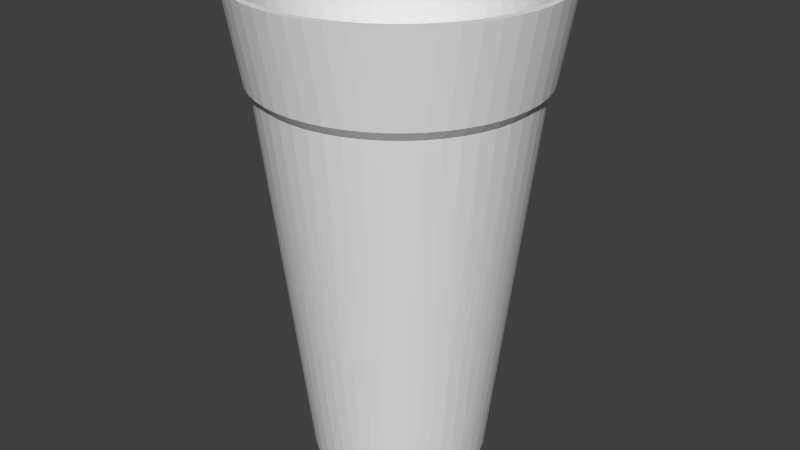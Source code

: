 # Source: Glass.blend  (saved by Blender 2.72.0; exported with 4.5.12 LTS)
import bpy
from mathutils import Matrix  # noqa: F401  (used for matrix-valued properties, if any)

bpy.ops.wm.read_factory_settings(use_empty=True)
scene = bpy.context.scene
scene.name = 'Scene'

# ---- collections
col_collection_1 = bpy.data.collections.new('Collection 1'); scene.collection.children.link(col_collection_1)

# ---- world
world_world = bpy.data.worlds.new('World'); scene.world = world_world
world_world.color = (0.05088, 0.05088, 0.05088)
world_world.use_sun_shadow = False
world_world.sun_shadow_jitter_overblur = 0.0
world_world.cycles.sampling_method = 'MANUAL'
world_world.cycles.sample_map_resolution = 256

# ---- meshes
me_glass_002 = bpy.data.meshes.new('Glass.002')
me_glass_002.from_pydata([(0.02572, 0.002, 0.0), (0.0254, 0.002, -0.004023), (0.0254, 0.002, 0.004023), (0.02446, 0.002, 0.007947), (0.02446, 0.002, -0.007947), (0.02291, 0.002, 0.01168), (0.02291, 0.002, -0.01168), (0.02081, 0.002, 0.01512), (0.02081, 0.002, -0.01512), (0.01819, 0.002, 0.01819), (0.01819, 0.002, -0.01819), (0.01512, 0.002, 0.02081), (0.01512, 0.002, -0.02081), (0.01168, 0.002, 0.02291), (0.01168, 0.002, -0.02291), (0.007947, 0.002, 0.02446), (0.007947, 0.002, -0.02446), (0.004023, 0.002, 0.0254), (0.004023, 0.002, -0.0254), (8.809e-19, 0.002, 0.02572), (-5.418e-18, 0.002, -0.02572), (-0.004023, 0.002, 0.0254), (-0.004023, 0.002, -0.0254), (-0.007947, 0.002, 0.02446), (-0.007947, 0.002, -0.02446), (-0.01168, 0.002, 0.02291), (-0.01168, 0.002, -0.02291), (-0.01512, 0.002, 0.02081), (-0.01512, 0.002, -0.02081), (-0.01819, 0.002, 0.01819), (-0.01819, 0.002, -0.01819), (-0.02081, 0.002, 0.01512), (-0.02081, 0.002, -0.01512), (-0.02291, 0.002, 0.01168), (-0.02291, 0.002, -0.01168), (-0.02446, 0.002, 0.007947), (-0.02446, 0.002, -0.007947), (-0.0254, 0.002, 0.004023), (-0.0254, 0.002, -0.004023), (-0.02572, 0.002, 3.15e-18), (0.03905, 0.1199, -0.004933), (0.02946, 0.03485, -0.001891), (0.03936, 0.1199, 0.0), (0.02897, 0.03485, -0.005643), (0.03812, 0.1199, -0.009788), (0.02802, 0.03485, -0.009302), (0.0266, 0.03485, -0.01281), (0.02474, 0.03485, -0.0161), (0.02248, 0.03485, -0.01914), (0.01985, 0.03485, -0.02185), (0.01689, 0.03485, -0.02421), (0.01365, 0.03485, -0.02617), (0.01019, 0.03485, -0.0277), (0.01676, 0.1199, -0.03561), (0.01216, 0.1199, -0.03743), (0.006569, 0.03485, -0.02878), (0.007375, 0.1199, -0.03866), (0.002835, 0.03485, -0.02938), (0.0366, 0.1199, -0.01449), (0.03449, 0.1199, -0.01896), (0.03184, 0.1199, -0.02313), (0.02869, 0.1199, -0.02694), (0.02509, 0.1199, -0.03033), (0.02109, 0.1199, -0.03323), (0.002471, 0.1199, -0.03928), (-0.0009461, 0.03485, -0.0295), (-0.002471, 0.1199, -0.03928), (-0.004711, 0.03485, -0.02914), (-0.008399, 0.03485, -0.0283), (-0.01195, 0.03485, -0.02699), (-0.0153, 0.03485, -0.02524), (-0.0184, 0.03485, -0.02308), (-0.02121, 0.03485, -0.02054), (-0.02366, 0.03485, -0.01766), (-0.02572, 0.03485, -0.01449), (-0.03184, 0.1199, -0.02313), (-0.03449, 0.1199, -0.01896), (-0.02736, 0.03485, -0.01108), (-0.0366, 0.1199, -0.01449), (-0.02855, 0.03485, -0.007488), (-0.007375, 0.1199, -0.03866), (-0.01216, 0.1199, -0.03743), (-0.01676, 0.1199, -0.03561), (-0.02109, 0.1199, -0.03323), (-0.02509, 0.1199, -0.03033), (-0.02869, 0.1199, -0.02694), (-0.03812, 0.1199, -0.009788), (-0.02928, 0.03485, -0.003775), (-0.03905, 0.1199, -0.004933), (-0.02952, 0.03485, -3.615e-18), (-0.02928, 0.03485, 0.003775), (-0.02855, 0.03485, 0.007488), (-0.02736, 0.03485, 0.01108), (-0.02572, 0.03485, 0.01449), (-0.02366, 0.03485, 0.01766), (-0.02121, 0.03485, 0.02054), (-0.02869, 0.1199, 0.02694), (-0.02509, 0.1199, 0.03033), (-0.0184, 0.03485, 0.02308), (-0.02109, 0.1199, 0.03323), (-0.0153, 0.03485, 0.02524), (-0.03936, 0.1199, -1.266e-17), (-0.03905, 0.1199, 0.004933), (-0.03812, 0.1199, 0.009788), (-0.0366, 0.1199, 0.01449), (-0.03449, 0.1199, 0.01896), (-0.03184, 0.1199, 0.02313), (-0.01676, 0.1199, 0.03561), (-0.01195, 0.03485, 0.02699), (-0.01216, 0.1199, 0.03743), (-0.008399, 0.03485, 0.0283), (-0.007375, 0.1199, 0.03866), (-0.004711, 0.03485, 0.02914), (-0.0009461, 0.03485, 0.0295), (0.002835, 0.03485, 0.02938), (0.006569, 0.03485, 0.02878), (0.01019, 0.03485, 0.0277), (0.01365, 0.03485, 0.02617), (0.01689, 0.03485, 0.02421), (0.02109, 0.1199, 0.03323), (0.02509, 0.1199, 0.03033), (0.01985, 0.03485, 0.02185), (0.02869, 0.1199, 0.02694), (0.02248, 0.03485, 0.01914), (-0.002471, 0.1199, 0.03928), (0.002471, 0.1199, 0.03928), (0.007375, 0.1199, 0.03866), (0.01216, 0.1199, 0.03743), (0.01676, 0.1199, 0.03561), (0.03184, 0.1199, 0.02313), (0.02474, 0.03485, 0.0161), (0.03449, 0.1199, 0.01896), (0.0266, 0.03485, 0.01281), (0.0366, 0.1199, 0.01449), (0.02802, 0.03485, 0.009302), (0.02897, 0.03485, 0.005643), (0.02946, 0.03485, 0.001891), (0.03812, 0.1199, 0.009788), (0.03905, 0.1199, 0.004933), (0.04108, 0.1228, 0.005086), (0.04139, 0.1228, 0.0), (0.04014, 0.1228, 0.0101), (0.0386, 0.1228, 0.01495), (0.03647, 0.1228, 0.01958), (0.03378, 0.1228, 0.02391), (0.03059, 0.1228, 0.02788), (0.02693, 0.1228, 0.03143), (0.02286, 0.1228, 0.0345), (0.01845, 0.1228, 0.03705), (0.01376, 0.1228, 0.03904), (0.008855, 0.1228, 0.04043), (0.003819, 0.1228, 0.04121), (-0.001275, 0.1228, 0.04137), (-0.006349, 0.1228, 0.0409), (-0.01133, 0.1228, 0.03981), (-0.01613, 0.1228, 0.03812), (-0.0207, 0.1228, 0.03585), (-0.02494, 0.1228, 0.03303), (-0.02881, 0.1228, 0.02971), (-0.03225, 0.1228, 0.02595), (-0.03519, 0.1228, 0.02179), (-0.0376, 0.1228, 0.0173), (-0.03944, 0.1228, 0.01255), (-0.04069, 0.1228, 0.007605), (-0.04131, 0.1228, 0.002548), (-0.04131, 0.1228, -0.002548), (-0.04069, 0.1228, -0.007605), (-0.03944, 0.1228, -0.01255), (-0.0376, 0.1228, -0.0173), (-0.03519, 0.1228, -0.02179), (-0.03225, 0.1228, -0.02595), (-0.02881, 0.1228, -0.02971), (-0.02494, 0.1228, -0.03303), (-0.0207, 0.1228, -0.03585), (-0.01613, 0.1228, -0.03812), (-0.01133, 0.1228, -0.03981), (-0.006349, 0.1228, -0.0409), (-0.001275, 0.1228, -0.04137), (0.003819, 0.1228, -0.04121), (0.008855, 0.1228, -0.04043), (0.01376, 0.1228, -0.03904), (0.01845, 0.1228, -0.03705), (0.02286, 0.1228, -0.0345), (0.02693, 0.1228, -0.03143), (0.03059, 0.1228, -0.02788), (0.03378, 0.1228, -0.02391), (0.03647, 0.1228, -0.01958), (0.0386, 0.1228, -0.01495), (0.04014, 0.1228, -0.0101), (0.04108, 0.1228, -0.005086), (0.04566, 0.15, 0.005337), (0.04597, 0.15, 0.0), (0.04473, 0.15, 0.0106), (0.0432, 0.15, 0.01572), (0.04108, 0.15, 0.02063), (0.03841, 0.15, 0.02526), (0.03522, 0.15, 0.02955), (0.03155, 0.15, 0.03344), (0.02745, 0.15, 0.03688), (0.02299, 0.15, 0.03981), (0.01821, 0.15, 0.04221), (0.01318, 0.15, 0.04404), (0.007983, 0.15, 0.04527), (0.002673, 0.15, 0.04589), (-0.002673, 0.15, 0.04589), (-0.007983, 0.15, 0.04527), (-0.01318, 0.15, 0.04404), (-0.01821, 0.15, 0.04221), (-0.02299, 0.15, 0.03981), (-0.02745, 0.15, 0.03688), (0.04473, 0.15, -0.0106), (0.04566, 0.15, -0.005337), (0.0432, 0.15, -0.01572), (0.04108, 0.15, -0.02063), (0.03841, 0.15, -0.02526), (0.03522, 0.15, -0.02955), (0.03155, 0.15, -0.03344), (0.02745, 0.15, -0.03688), (0.02299, 0.15, -0.03981), (0.01821, 0.15, -0.04221), (0.01318, 0.15, -0.04404), (0.007983, 0.15, -0.04527), (0.002673, 0.15, -0.04589), (-0.002673, 0.15, -0.04589), (-0.007983, 0.15, -0.04527), (-0.01318, 0.15, -0.04404), (-0.01821, 0.15, -0.04221), (-0.02299, 0.15, -0.03981), (-0.02745, 0.15, -0.03688), (-0.03155, 0.15, -0.03344), (-0.03522, 0.15, -0.02955), (-0.03841, 0.15, -0.02526), (-0.04108, 0.15, -0.02063), (-0.0432, 0.15, -0.01572), (-0.04473, 0.15, -0.0106), (-0.04566, 0.15, -0.005337), (-0.04597, 0.15, 5.63e-18), (-0.04566, 0.15, 0.005337), (-0.04473, 0.15, 0.0106), (-0.0432, 0.15, 0.01572), (-0.04108, 0.15, 0.02063), (-0.03841, 0.15, 0.02526), (-0.03522, 0.15, 0.02955), (-0.03155, 0.15, 0.03344), (0.04769, 0.15, 0.005472), (0.048, 0.15, 0.0), (0.04675, 0.15, 0.01087), (0.04521, 0.15, 0.01613), (0.04308, 0.15, 0.02118), (0.04038, 0.15, 0.02595), (0.03716, 0.15, 0.03038), (0.03345, 0.15, 0.03442), (0.02931, 0.15, 0.03801), (0.02479, 0.15, 0.0411), (0.01994, 0.15, 0.04366), (0.01483, 0.15, 0.04565), (0.009532, 0.15, 0.04704), (0.004108, 0.15, 0.04782), (-0.001371, 0.15, 0.04798), (-0.006831, 0.15, 0.04751), (-0.0122, 0.15, 0.04642), (-0.01741, 0.15, 0.04473), (-0.0224, 0.15, 0.04245), (-0.02709, 0.15, 0.03962), (-0.03143, 0.15, 0.03628), (-0.03536, 0.15, 0.03246), (-0.03883, 0.15, 0.02821), (-0.0418, 0.15, 0.0236), (-0.04421, 0.15, 0.01868), (-0.04606, 0.15, 0.01352), (-0.0473, 0.15, 0.008185), (-0.04792, 0.15, 0.00274), (-0.04792, 0.15, -0.00274), (-0.0473, 0.15, -0.008185), (-0.04606, 0.15, -0.01352), (-0.04421, 0.15, -0.01868), (-0.0418, 0.15, -0.0236), (-0.03883, 0.15, -0.02821), (-0.03536, 0.15, -0.03246), (-0.03143, 0.15, -0.03628), (-0.02709, 0.15, -0.03962), (-0.0224, 0.15, -0.04245), (-0.01741, 0.15, -0.04473), (-0.0122, 0.15, -0.04642), (-0.006831, 0.15, -0.04751), (-0.001371, 0.15, -0.04798), (0.004108, 0.15, -0.04782), (0.009532, 0.15, -0.04704), (0.01483, 0.15, -0.04565), (0.01994, 0.15, -0.04366), (0.02479, 0.15, -0.0411), (0.02931, 0.15, -0.03801), (0.03345, 0.15, -0.03442), (0.03716, 0.15, -0.03038), (0.04038, 0.15, -0.02595), (0.04308, 0.15, -0.02118), (0.04521, 0.15, -0.01613), (0.04675, 0.15, -0.01087), (0.04769, 0.15, -0.005472), (0.04297, 0.122, -0.005218), (0.04329, 0.122, 0.0), (0.04203, 0.122, -0.01036), (0.04047, 0.122, -0.01535), (0.03833, 0.122, -0.02012), (0.03562, 0.122, -0.02459), (0.0324, 0.122, -0.0287), (0.0287, 0.122, -0.0324), (0.02459, 0.122, -0.03562), (0.02012, 0.122, -0.03833), (0.01535, 0.122, -0.04047), (0.01036, 0.122, -0.04203), (0.005218, 0.122, -0.04297), (-5.028e-17, 0.122, -0.04329), (-0.005218, 0.122, -0.04297), (-0.01036, 0.122, -0.04203), (-0.01535, 0.122, -0.04047), (-0.02012, 0.122, -0.03833), (-0.02459, 0.122, -0.03562), (-0.0287, 0.122, -0.0324), (-0.0324, 0.122, -0.0287), (-0.03562, 0.122, -0.02459), (-0.03833, 0.122, -0.02012), (-0.04047, 0.122, -0.01535), (-0.04203, 0.122, -0.01036), (-0.04297, 0.122, -0.005218), (-0.04329, 0.122, 5.301e-18), (-0.04297, 0.122, 0.005218), (-0.04203, 0.122, 0.01036), (-0.04047, 0.122, 0.01535), (-0.03833, 0.122, 0.02012), (-0.03562, 0.122, 0.02459), (-0.0324, 0.122, 0.0287), (-0.0287, 0.122, 0.0324), (-0.02459, 0.122, 0.03562), (-0.02012, 0.122, 0.03833), (-0.01535, 0.122, 0.04047), (-0.01036, 0.122, 0.04203), (-0.005218, 0.122, 0.04297), (-3.968e-17, 0.122, 0.04329), (0.005218, 0.122, 0.04297), (0.01036, 0.122, 0.04203), (0.01535, 0.122, 0.04047), (0.02012, 0.122, 0.03833), (0.02459, 0.122, 0.03562), (0.0287, 0.122, 0.0324), (0.0324, 0.122, 0.0287), (0.03562, 0.122, 0.02459), (0.03833, 0.122, 0.02012), (0.04047, 0.122, 0.01535), (0.04203, 0.122, 0.01036), (0.04297, 0.122, 0.005218), (0.04097, 0.1192, -0.005074), (0.04129, 0.1192, 0.0), (0.04004, 0.1192, -0.01007), (0.0385, 0.1192, -0.01491), (0.03637, 0.1192, -0.01953), (0.0337, 0.1192, -0.02385), (0.03051, 0.1192, -0.02782), (0.02686, 0.1192, -0.03135), (0.02281, 0.1192, -0.03442), (0.0184, 0.1192, -0.03696), (0.01372, 0.1192, -0.03894), (0.008833, 0.1192, -0.04033), (0.00381, 0.1192, -0.04111), (-0.001271, 0.1192, -0.04127), (-0.006333, 0.1192, -0.0408), (-0.0113, 0.1192, -0.03971), (-0.01609, 0.1192, -0.03802), (-0.02064, 0.1192, -0.03576), (-0.02488, 0.1192, -0.03295), (-0.02874, 0.1192, -0.02964), (-0.03217, 0.1192, -0.02588), (-0.0351, 0.1192, -0.02173), (-0.03751, 0.1192, -0.01726), (-0.03934, 0.1192, -0.01252), (-0.04058, 0.1192, -0.007587), (-0.04121, 0.1192, -0.002542), (-0.04121, 0.1192, 0.002542), (-0.04058, 0.1192, 0.007587), (-0.03934, 0.1192, 0.01252), (-0.03751, 0.1192, 0.01726), (-0.0351, 0.1192, 0.02173), (-0.03217, 0.1192, 0.02588), (-0.02874, 0.1192, 0.02964), (-0.02488, 0.1192, 0.03295), (-0.02064, 0.1192, 0.03576), (-0.01609, 0.1192, 0.03802), (-0.0113, 0.1192, 0.03971), (-0.006333, 0.1192, 0.0408), (-0.001271, 0.1192, 0.04127), (0.00381, 0.1192, 0.04111), (0.008833, 0.1192, 0.04033), (0.01372, 0.1192, 0.03894), (0.0184, 0.1192, 0.03696), (0.02281, 0.1192, 0.03442), (0.02686, 0.1192, 0.03135), (0.03051, 0.1192, 0.02782), (0.0337, 0.1192, 0.02385), (0.03637, 0.1192, 0.01953), (0.0385, 0.1192, 0.01491), (0.04004, 0.1192, 0.01007), (0.04097, 0.1192, 0.005074), (0.02719, -9.541e-18, -0.004099), (0.03091, 0.02995, -0.001906), (0.0275, 0.0, 0.0), (0.03044, 0.02995, -0.00569), (0.02628, -9.541e-18, -0.008106), (0.02951, 0.02995, -0.009387), (0.03091, 0.02995, 0.001906), (0.02719, -9.541e-18, 0.004099), (0.03044, 0.02995, 0.00569), (0.02628, -9.541e-18, 0.008106), (0.02951, 0.02995, 0.009387), (0.02813, 0.02995, 0.01294), (0.02633, 0.02995, 0.0163), (0.02412, 0.02995, 0.01941), (0.02272, -9.541e-18, 0.01549), (0.02016, -9.541e-18, 0.0187), (0.02478, -9.541e-18, 0.01193), (0.02813, 0.02995, -0.01294), (0.02272, -9.541e-18, -0.01549), (0.02633, 0.02995, -0.0163), (0.02478, -9.541e-18, -0.01193), (0.02412, 0.02995, -0.01941), (0.02016, -9.541e-18, -0.0187), (0.02156, 0.02995, -0.02223), (0.01715, -9.541e-18, -0.0215), (0.01866, 0.02995, -0.02471), (0.01375, -9.541e-18, -0.02382), (0.01548, 0.02995, -0.02682), (0.01207, 0.02995, -0.02852), (0.006119, -9.541e-18, -0.02681), (0.008474, 0.02995, -0.02978), (0.01005, -9.541e-18, -0.0256), (0.00475, 0.02995, -0.0306), (0.002055, -9.541e-18, -0.02742), (0.0009536, 0.02995, -0.03095), (-0.002055, -9.541e-18, -0.02742), (-0.002857, 0.02995, -0.03083), (-0.006119, -9.541e-18, -0.02681), (-0.006625, 0.02995, -0.03025), (-0.01029, 0.02995, -0.02921), (-0.01375, -9.541e-18, -0.02382), (-0.0138, 0.02995, -0.02772), (-0.01005, -9.541e-18, -0.0256), (-0.0171, 0.02995, -0.02581), (-0.01715, -9.541e-18, -0.0215), (-0.02015, 0.02995, -0.02352), (-0.02016, -9.541e-18, -0.0187), (-0.02288, 0.02995, -0.02086), (-0.02527, 0.02995, -0.01789), (-0.02478, -9.541e-18, -0.01193), (-0.02728, 0.02995, -0.01465), (-0.02272, -9.541e-18, -0.01549), (-0.02887, 0.02995, -0.01119), (-0.02628, -9.541e-18, -0.008106), (-0.03003, 0.02995, -0.007553), (-0.02719, -9.541e-18, -0.004099), (-0.03073, 0.02995, -0.003805), (-0.0275, -9.541e-18, 3.368e-18), (-0.03097, 0.02995, 3.792e-18), (-0.03073, 0.02995, 0.003805), (-0.02628, -9.541e-18, 0.008106), (-0.03003, 0.02995, 0.007553), (-0.02719, -9.541e-18, 0.004099), (-0.02887, 0.02995, 0.01119), (-0.02478, -9.541e-18, 0.01193), (-0.02728, 0.02995, 0.01465), (-0.02272, -9.541e-18, 0.01549), (-0.02527, 0.02995, 0.01789), (-0.02016, -9.541e-18, 0.0187), (-0.02288, 0.02995, 0.02086), (-0.02015, 0.02995, 0.02352), (-0.01375, -9.541e-18, 0.02382), (-0.0171, 0.02995, 0.02581), (-0.01715, -9.541e-18, 0.0215), (-0.0138, 0.02995, 0.02772), (-0.01005, -9.541e-18, 0.0256), (-0.01029, 0.02995, 0.02921), (-0.006119, -9.541e-18, 0.02681), (-0.006625, 0.02995, 0.03025), (-0.002857, 0.02995, 0.03083), (0.002055, -9.541e-18, 0.02742), (0.0009536, 0.02995, 0.03095), (-0.002055, -9.541e-18, 0.02742), (0.00475, 0.02995, 0.0306), (0.006119, -9.541e-18, 0.02681), (0.008474, 0.02995, 0.02978), (0.01005, -9.541e-18, 0.0256), (0.01207, 0.02995, 0.02852), (0.01375, -9.541e-18, 0.02382), (0.01548, 0.02995, 0.02682), (0.01866, 0.02995, 0.02471), (0.02156, 0.02995, 0.02223), (0.01715, -9.541e-18, 0.0215)], [], [(0, 1, 2), (2, 1, 3), (3, 1, 4), (5, 4, 6), (7, 6, 8), (9, 8, 10), (11, 10, 12), (13, 12, 14), (15, 14, 16), (17, 16, 18), (19, 18, 20), (21, 20, 22), (23, 22, 24), (25, 24, 26), (27, 26, 28), (29, 28, 30), (31, 30, 32), (33, 32, 34), (35, 34, 36), (37, 36, 38), (39, 37, 38), (3, 4, 5), (5, 6, 7), (7, 8, 9), (9, 10, 11), (11, 12, 13), (13, 14, 15), (15, 16, 17), (17, 18, 19), (19, 20, 21), (21, 22, 23), (23, 24, 25), (25, 26, 27), (27, 28, 29), (29, 30, 31), (31, 32, 33), (33, 34, 35), (35, 36, 37), (40, 41, 42), (40, 43, 41), (40, 44, 43), (43, 44, 45), (4, 45, 46), (6, 46, 47), (8, 47, 48), (10, 48, 49), (12, 49, 50), (14, 50, 51), (52, 51, 53), (54, 52, 53), (54, 55, 52), (54, 56, 55), (55, 56, 57), (18, 57, 20), (18, 55, 57), (18, 16, 55), (55, 16, 52), (52, 16, 14), (51, 52, 14), (44, 58, 45), (45, 58, 46), (46, 58, 59), (47, 59, 60), (48, 60, 61), (49, 61, 62), (50, 62, 63), (51, 63, 53), (51, 50, 63), (46, 59, 47), (47, 60, 48), (48, 61, 49), (49, 62, 50), (56, 64, 57), (57, 64, 65), (20, 65, 22), (20, 57, 65), (64, 66, 65), (65, 66, 67), (22, 67, 68), (24, 68, 69), (26, 69, 70), (28, 70, 71), (30, 71, 72), (32, 72, 73), (74, 73, 75), (76, 74, 75), (76, 77, 74), (76, 78, 77), (77, 78, 79), (36, 79, 38), (36, 77, 79), (36, 34, 77), (77, 34, 74), (74, 34, 32), (73, 74, 32), (66, 80, 67), (67, 80, 68), (68, 80, 81), (69, 81, 82), (70, 82, 83), (71, 83, 84), (72, 84, 85), (73, 85, 75), (73, 72, 85), (68, 81, 69), (69, 82, 70), (70, 83, 71), (71, 84, 72), (78, 86, 79), (79, 86, 87), (38, 87, 39), (38, 79, 87), (86, 88, 87), (87, 88, 89), (39, 89, 90), (37, 90, 91), (35, 91, 92), (33, 92, 93), (31, 93, 94), (95, 94, 96), (97, 95, 96), (97, 98, 95), (97, 99, 98), (98, 99, 100), (27, 100, 25), (27, 98, 100), (27, 29, 98), (98, 29, 95), (95, 29, 31), (94, 95, 31), (88, 101, 89), (89, 101, 102), (90, 102, 103), (91, 103, 104), (92, 104, 105), (93, 105, 106), (94, 106, 96), (94, 93, 106), (89, 102, 90), (90, 103, 91), (91, 104, 92), (92, 105, 93), (99, 107, 100), (100, 107, 108), (25, 108, 23), (25, 100, 108), (107, 109, 108), (108, 109, 110), (23, 110, 21), (23, 108, 110), (109, 111, 110), (110, 111, 112), (21, 112, 113), (19, 113, 114), (17, 114, 115), (15, 115, 116), (13, 116, 117), (118, 117, 119), (120, 118, 119), (120, 121, 118), (120, 122, 121), (121, 122, 123), (9, 123, 7), (9, 121, 123), (9, 11, 121), (121, 11, 118), (118, 11, 13), (117, 118, 13), (111, 124, 112), (112, 124, 113), (113, 124, 125), (114, 125, 126), (115, 126, 127), (116, 127, 128), (117, 128, 119), (117, 116, 128), (113, 125, 114), (114, 126, 115), (115, 127, 116), (122, 129, 123), (123, 129, 130), (7, 130, 5), (7, 123, 130), (129, 131, 130), (130, 131, 132), (5, 132, 3), (5, 130, 132), (131, 133, 132), (132, 133, 134), (3, 134, 135), (2, 135, 136), (0, 136, 41), (1, 41, 43), (4, 43, 45), (4, 1, 43), (133, 137, 134), (134, 137, 135), (135, 137, 138), (136, 138, 42), (41, 136, 42), (135, 138, 136), (0, 2, 136), (2, 3, 135), (134, 3, 132), (13, 15, 116), (15, 17, 115), (17, 19, 114), (19, 21, 113), (112, 21, 110), (31, 33, 93), (33, 35, 92), (35, 37, 91), (37, 39, 90), (89, 39, 87), (32, 30, 72), (30, 28, 71), (28, 26, 70), (26, 24, 69), (24, 22, 68), (67, 22, 65), (14, 12, 50), (12, 10, 49), (10, 8, 48), (8, 6, 47), (6, 4, 46), (1, 0, 41), (139, 140, 42), (138, 139, 42), (138, 141, 139), (138, 137, 141), (141, 137, 142), (142, 137, 133), (143, 133, 131), (144, 131, 129), (145, 129, 122), (146, 122, 120), (147, 120, 119), (148, 119, 128), (149, 128, 127), (150, 127, 126), (151, 126, 125), (152, 125, 124), (153, 124, 111), (154, 111, 109), (155, 109, 107), (156, 107, 99), (157, 99, 97), (158, 97, 96), (159, 96, 106), (160, 106, 105), (161, 105, 104), (162, 104, 103), (163, 103, 102), (101, 163, 102), (101, 164, 163), (101, 165, 164), (101, 88, 165), (165, 88, 166), (166, 88, 86), (167, 86, 78), (168, 78, 76), (169, 76, 75), (170, 75, 85), (171, 85, 84), (172, 84, 83), (173, 83, 82), (174, 82, 81), (175, 81, 80), (176, 80, 66), (177, 66, 64), (178, 64, 56), (179, 56, 54), (180, 54, 53), (181, 53, 63), (182, 63, 62), (183, 62, 61), (184, 61, 60), (185, 60, 59), (186, 59, 58), (187, 58, 44), (188, 44, 40), (189, 40, 42), (140, 189, 42), (189, 188, 40), (188, 187, 44), (187, 186, 58), (186, 185, 59), (185, 184, 60), (184, 183, 61), (183, 182, 62), (182, 181, 63), (181, 180, 53), (180, 179, 54), (179, 178, 56), (178, 177, 64), (177, 176, 66), (176, 175, 80), (175, 174, 81), (174, 173, 82), (173, 172, 83), (172, 171, 84), (171, 170, 85), (170, 169, 75), (169, 168, 76), (168, 167, 78), (167, 166, 86), (163, 162, 103), (162, 161, 104), (161, 160, 105), (160, 159, 106), (159, 158, 96), (158, 157, 97), (157, 156, 99), (156, 155, 107), (155, 154, 109), (154, 153, 111), (153, 152, 124), (152, 151, 125), (151, 150, 126), (150, 149, 127), (149, 148, 128), (148, 147, 119), (147, 146, 120), (146, 145, 122), (145, 144, 129), (144, 143, 131), (143, 142, 133), (190, 191, 140), (139, 190, 140), (139, 192, 190), (139, 141, 192), (192, 141, 193), (193, 141, 142), (194, 142, 143), (195, 143, 144), (196, 144, 145), (197, 145, 146), (198, 146, 147), (199, 147, 148), (200, 148, 149), (201, 149, 150), (202, 150, 151), (203, 151, 152), (204, 152, 153), (205, 153, 154), (206, 154, 155), (207, 155, 156), (208, 156, 209), (208, 207, 156), (210, 189, 211), (210, 188, 189), (210, 212, 188), (188, 212, 187), (187, 212, 213), (186, 213, 214), (185, 214, 215), (184, 215, 216), (183, 216, 217), (182, 217, 218), (181, 218, 219), (180, 219, 220), (179, 220, 221), (178, 221, 222), (177, 222, 223), (176, 223, 224), (175, 224, 225), (174, 225, 226), (173, 226, 227), (228, 173, 227), (228, 172, 173), (228, 229, 172), (172, 229, 171), (171, 229, 230), (170, 230, 231), (169, 231, 232), (168, 232, 233), (167, 233, 234), (166, 234, 235), (165, 235, 236), (164, 236, 237), (163, 237, 238), (162, 238, 239), (161, 239, 240), (160, 240, 241), (159, 241, 242), (158, 242, 243), (157, 243, 209), (156, 157, 209), (187, 213, 186), (186, 214, 185), (185, 215, 184), (184, 216, 183), (183, 217, 182), (182, 218, 181), (181, 219, 180), (180, 220, 179), (179, 221, 178), (178, 222, 177), (177, 223, 176), (176, 224, 175), (175, 225, 174), (174, 226, 173), (171, 230, 170), (170, 231, 169), (169, 232, 168), (168, 233, 167), (167, 234, 166), (166, 235, 165), (165, 236, 164), (164, 237, 163), (163, 238, 162), (162, 239, 161), (161, 240, 160), (160, 241, 159), (159, 242, 158), (158, 243, 157), (207, 206, 155), (206, 205, 154), (205, 204, 153), (204, 203, 152), (203, 202, 151), (202, 201, 150), (201, 200, 149), (200, 199, 148), (199, 198, 147), (198, 197, 146), (197, 196, 145), (196, 195, 144), (195, 194, 143), (194, 193, 142), (189, 140, 211), (211, 140, 191), (244, 245, 191), (190, 244, 191), (190, 246, 244), (190, 192, 246), (246, 192, 247), (247, 192, 193), (248, 193, 194), (249, 194, 195), (250, 195, 196), (251, 196, 197), (252, 197, 198), (253, 198, 199), (254, 199, 200), (255, 200, 201), (256, 201, 202), (257, 202, 203), (258, 203, 204), (259, 204, 205), (260, 205, 206), (261, 206, 207), (262, 207, 208), (263, 208, 209), (264, 209, 243), (265, 243, 242), (266, 242, 241), (267, 241, 240), (268, 240, 239), (269, 239, 238), (270, 238, 237), (271, 237, 236), (272, 236, 235), (273, 235, 234), (274, 234, 233), (275, 233, 232), (276, 232, 231), (277, 231, 230), (278, 230, 229), (279, 229, 228), (280, 228, 227), (281, 227, 226), (282, 226, 225), (283, 225, 224), (284, 224, 223), (285, 223, 222), (286, 222, 221), (287, 221, 220), (288, 220, 219), (289, 219, 218), (290, 218, 217), (291, 217, 216), (292, 216, 215), (293, 215, 214), (294, 214, 213), (295, 213, 212), (296, 212, 210), (297, 210, 211), (298, 211, 191), (245, 298, 191), (298, 297, 211), (297, 296, 210), (296, 295, 212), (295, 294, 213), (294, 293, 214), (293, 292, 215), (292, 291, 216), (291, 290, 217), (290, 289, 218), (289, 288, 219), (288, 287, 220), (287, 286, 221), (286, 285, 222), (285, 284, 223), (284, 283, 224), (283, 282, 225), (282, 281, 226), (281, 280, 227), (280, 279, 228), (279, 278, 229), (278, 277, 230), (277, 276, 231), (276, 275, 232), (275, 274, 233), (274, 273, 234), (273, 272, 235), (272, 271, 236), (271, 270, 237), (270, 269, 238), (269, 268, 239), (268, 267, 240), (267, 266, 241), (266, 265, 242), (265, 264, 243), (264, 263, 209), (263, 262, 208), (262, 261, 207), (261, 260, 206), (260, 259, 205), (259, 258, 204), (258, 257, 203), (257, 256, 202), (256, 255, 201), (255, 254, 200), (254, 253, 199), (253, 252, 198), (252, 251, 197), (251, 250, 196), (250, 249, 195), (249, 248, 194), (248, 247, 193), (299, 298, 300), (299, 297, 298), (299, 301, 297), (297, 301, 296), (296, 301, 302), (295, 302, 303), (294, 303, 304), (293, 304, 305), (292, 305, 306), (291, 306, 307), (290, 307, 308), (289, 308, 309), (288, 309, 310), (287, 310, 311), (286, 311, 312), (285, 312, 313), (284, 313, 314), (283, 314, 315), (282, 315, 316), (281, 316, 280), (281, 282, 316), (296, 302, 295), (295, 303, 294), (294, 304, 293), (293, 305, 292), (292, 306, 291), (291, 307, 290), (290, 308, 289), (289, 309, 288), (288, 310, 287), (287, 311, 286), (286, 312, 285), (285, 313, 284), (284, 314, 283), (283, 315, 282), (316, 317, 280), (280, 317, 279), (279, 317, 318), (278, 318, 319), (277, 319, 320), (276, 320, 321), (275, 321, 322), (274, 322, 323), (273, 323, 324), (325, 273, 324), (325, 272, 273), (325, 271, 272), (325, 326, 271), (271, 326, 270), (270, 326, 327), (269, 327, 328), (268, 328, 329), (267, 329, 330), (266, 330, 331), (265, 331, 332), (264, 332, 333), (263, 333, 334), (262, 334, 261), (262, 263, 334), (279, 318, 278), (278, 319, 277), (277, 320, 276), (276, 321, 275), (275, 322, 274), (274, 323, 273), (270, 327, 269), (269, 328, 268), (268, 329, 267), (267, 330, 266), (266, 331, 265), (265, 332, 264), (264, 333, 263), (334, 335, 261), (261, 335, 260), (260, 335, 336), (259, 336, 337), (258, 337, 338), (257, 338, 339), (256, 339, 340), (255, 340, 341), (254, 341, 342), (253, 342, 343), (252, 343, 344), (251, 344, 345), (250, 345, 346), (249, 346, 347), (248, 347, 348), (247, 348, 349), (246, 349, 350), (244, 350, 300), (245, 300, 298), (245, 244, 300), (260, 336, 259), (259, 337, 258), (258, 338, 257), (257, 339, 256), (256, 340, 255), (255, 341, 254), (254, 342, 253), (253, 343, 252), (252, 344, 251), (251, 345, 250), (250, 346, 249), (249, 347, 248), (248, 348, 247), (247, 349, 246), (246, 350, 244), (351, 299, 352), (351, 301, 299), (351, 353, 301), (301, 353, 302), (302, 353, 354), (303, 354, 355), (304, 355, 356), (305, 356, 357), (306, 357, 358), (307, 358, 359), (308, 359, 360), (309, 360, 361), (310, 361, 362), (311, 362, 363), (312, 363, 364), (313, 364, 365), (314, 365, 366), (315, 366, 367), (316, 367, 368), (317, 368, 369), (318, 369, 370), (319, 370, 371), (320, 371, 372), (321, 372, 373), (322, 373, 374), (323, 374, 375), (324, 375, 376), (325, 376, 377), (326, 377, 378), (327, 378, 379), (328, 379, 380), (329, 380, 381), (330, 381, 382), (331, 382, 383), (332, 383, 384), (333, 384, 385), (334, 385, 386), (335, 386, 387), (336, 387, 388), (337, 388, 389), (338, 389, 390), (339, 390, 391), (340, 391, 392), (341, 392, 393), (342, 393, 394), (343, 394, 395), (344, 395, 396), (345, 396, 397), (346, 397, 398), (347, 398, 399), (348, 399, 400), (349, 400, 401), (350, 401, 352), (300, 352, 299), (300, 350, 352), (302, 354, 303), (303, 355, 304), (304, 356, 305), (305, 357, 306), (306, 358, 307), (307, 359, 308), (308, 360, 309), (309, 361, 310), (310, 362, 311), (311, 363, 312), (312, 364, 313), (313, 365, 314), (314, 366, 315), (315, 367, 316), (316, 368, 317), (317, 369, 318), (318, 370, 319), (319, 371, 320), (320, 372, 321), (321, 373, 322), (322, 374, 323), (323, 375, 324), (324, 376, 325), (325, 377, 326), (326, 378, 327), (327, 379, 328), (328, 380, 329), (329, 381, 330), (330, 382, 331), (331, 383, 332), (332, 384, 333), (333, 385, 334), (334, 386, 335), (335, 387, 336), (336, 388, 337), (337, 389, 338), (338, 390, 339), (339, 391, 340), (340, 392, 341), (341, 393, 342), (342, 394, 343), (343, 395, 344), (344, 396, 345), (345, 397, 346), (346, 398, 347), (347, 399, 348), (348, 400, 349), (349, 401, 350), (402, 403, 404), (402, 405, 403), (402, 406, 405), (405, 406, 407), (353, 407, 354), (353, 405, 407), (353, 351, 405), (405, 351, 403), (403, 351, 352), (404, 352, 408), (409, 408, 410), (411, 410, 412), (413, 412, 399), (398, 413, 399), (398, 414, 413), (398, 397, 414), (414, 397, 415), (416, 415, 417), (416, 414, 415), (416, 418, 414), (414, 418, 413), (413, 418, 411), (412, 413, 411), (407, 406, 419), (354, 419, 355), (354, 407, 419), (420, 421, 422), (420, 423, 421), (420, 424, 423), (423, 424, 425), (357, 425, 358), (357, 423, 425), (357, 356, 423), (423, 356, 421), (421, 356, 355), (419, 421, 355), (419, 422, 421), (419, 406, 422), (424, 426, 425), (425, 426, 427), (358, 427, 359), (358, 425, 427), (426, 428, 427), (427, 428, 429), (359, 429, 360), (359, 427, 429), (429, 428, 430), (360, 430, 361), (360, 429, 430), (431, 432, 433), (431, 434, 432), (431, 435, 434), (434, 435, 436), (363, 436, 364), (363, 434, 436), (363, 362, 434), (434, 362, 432), (432, 362, 361), (430, 432, 361), (430, 433, 432), (430, 428, 433), (435, 437, 436), (436, 437, 438), (364, 438, 365), (364, 436, 438), (437, 439, 438), (438, 439, 440), (365, 440, 366), (365, 438, 440), (440, 439, 441), (366, 441, 367), (366, 440, 441), (442, 443, 444), (442, 368, 443), (442, 445, 368), (442, 446, 445), (445, 446, 447), (369, 447, 370), (369, 445, 447), (369, 368, 445), (446, 448, 447), (447, 448, 449), (370, 449, 371), (370, 447, 449), (449, 448, 450), (371, 450, 372), (371, 449, 450), (451, 452, 453), (451, 454, 452), (451, 455, 454), (454, 455, 456), (374, 456, 375), (374, 454, 456), (374, 373, 454), (454, 373, 452), (452, 373, 372), (450, 452, 372), (450, 453, 452), (450, 448, 453), (455, 457, 456), (456, 457, 458), (375, 458, 376), (375, 456, 458), (457, 459, 458), (458, 459, 460), (376, 460, 377), (376, 458, 460), (460, 459, 461), (377, 461, 378), (377, 460, 461), (462, 463, 464), (462, 465, 463), (462, 466, 465), (465, 466, 467), (380, 467, 381), (380, 465, 467), (380, 379, 465), (465, 379, 463), (463, 379, 378), (461, 463, 378), (461, 464, 463), (461, 459, 464), (466, 468, 467), (467, 468, 469), (381, 469, 382), (381, 467, 469), (468, 470, 469), (469, 470, 471), (382, 471, 383), (382, 469, 471), (471, 470, 472), (383, 472, 384), (383, 471, 472), (473, 474, 475), (473, 385, 474), (473, 476, 385), (473, 477, 476), (476, 477, 478), (386, 478, 387), (386, 476, 478), (386, 385, 476), (477, 479, 478), (478, 479, 480), (387, 480, 388), (387, 478, 480), (480, 479, 481), (388, 481, 389), (388, 480, 481), (482, 483, 484), (482, 485, 483), (482, 486, 485), (485, 486, 487), (391, 487, 392), (391, 485, 487), (391, 390, 485), (485, 390, 483), (483, 390, 389), (481, 483, 389), (481, 484, 483), (481, 479, 484), (486, 488, 487), (487, 488, 489), (392, 489, 393), (392, 487, 489), (488, 490, 489), (489, 490, 491), (393, 491, 394), (393, 489, 491), (491, 490, 492), (394, 492, 395), (394, 491, 492), (417, 493, 494), (417, 415, 493), (493, 415, 396), (395, 493, 396), (395, 492, 493), (493, 492, 494), (494, 492, 490), (411, 409, 410), (409, 404, 408), (352, 401, 408), (408, 401, 410), (410, 401, 400), (412, 400, 399), (412, 410, 400), (397, 396, 415), (385, 384, 474), (474, 384, 472), (475, 472, 470), (475, 474, 472), (368, 367, 443), (443, 367, 441), (444, 441, 439), (444, 443, 441), (352, 404, 403), (404, 409, 402), (402, 409, 406), (406, 409, 411), (422, 411, 418), (420, 418, 416), (424, 416, 417), (426, 417, 494), (428, 494, 490), (433, 490, 488), (431, 488, 486), (435, 486, 482), (437, 482, 484), (439, 484, 479), (444, 479, 477), (442, 477, 473), (446, 473, 475), (448, 475, 470), (453, 470, 468), (451, 468, 466), (455, 466, 462), (457, 462, 464), (459, 457, 464), (406, 411, 422), (422, 418, 420), (420, 416, 424), (424, 417, 426), (426, 494, 428), (428, 490, 433), (433, 488, 431), (431, 486, 435), (435, 482, 437), (437, 484, 439), (439, 479, 444), (444, 477, 442), (442, 473, 446), (446, 475, 448), (448, 470, 453), (453, 468, 451), (451, 466, 455), (455, 462, 457)])
me_glass_002.use_remesh_preserve_volume = False
me_glass_002.use_remesh_preserve_attributes = False
me_glass_002.use_mirror_vertex_groups = False
me_glass_002.update()

# ---- objects
ob_glass = bpy.data.objects.new('Glass', me_glass_002)

# ---- transforms, parenting, visibility, modifiers, constraints
ob_glass.location = (0.0, 0.0, 0.0)
ob_glass.rotation_euler = (1.571, -2.22e-16, -2.22e-16)
ob_glass.lineart.crease_threshold = 0.0

# ---- collection membership
col_collection_1.objects.link(ob_glass)

# ---- scene / render settings (as saved in the file)
scene.frame_start = 1; scene.frame_end = 250; scene.frame_set(1)
scene.render.engine = 'BLENDER_EEVEE_NEXT'
scene.render.resolution_percentage = 50
scene.render.dither_intensity = 0.0
scene.cycles.use_denoising = False
scene.cycles.samples = 10
scene.cycles.sampling_pattern = 'TABULATED_SOBOL'
scene.cycles.light_sampling_threshold = 0.0
scene.cycles.use_adaptive_sampling = False
scene.cycles.use_light_tree = False
scene.cycles.blur_glossy = 0.0
scene.cycles.pixel_filter_type = 'GAUSSIAN'
scene.cycles.sample_clamp_indirect = 0.0
scene.view_settings.view_transform = 'Standard'
bpy.context.view_layer.update()

# ---- added for rendering (the .blend has no active camera and no usable light): camera, sun
cam_auto = bpy.data.cameras.new('AutoCamera')
cam_auto.lens = 50.0
cam_auto.sensor_width = 36.0
cam_auto.clip_end = 1000.0
ob_auto_camera = bpy.data.objects.new('AutoCamera', cam_auto)
scene.collection.objects.link(ob_auto_camera)
ob_auto_camera.location = (0.187176, -0.224564, 0.224709)
ob_auto_camera.rotation_euler = (1.09748, -7.21219e-08, 0.694738)
scene.camera = ob_auto_camera
light_auto_sun = bpy.data.lights.new('AutoSun', 'SUN')
light_auto_sun.energy = 3.0
light_auto_sun.angle = 0.0523599
ob_auto_sun = bpy.data.objects.new('AutoSun', light_auto_sun)
scene.collection.objects.link(ob_auto_sun)
ob_auto_sun.rotation_euler = (0.872665, 0.174533, 0.523599)
bpy.context.view_layer.update()
